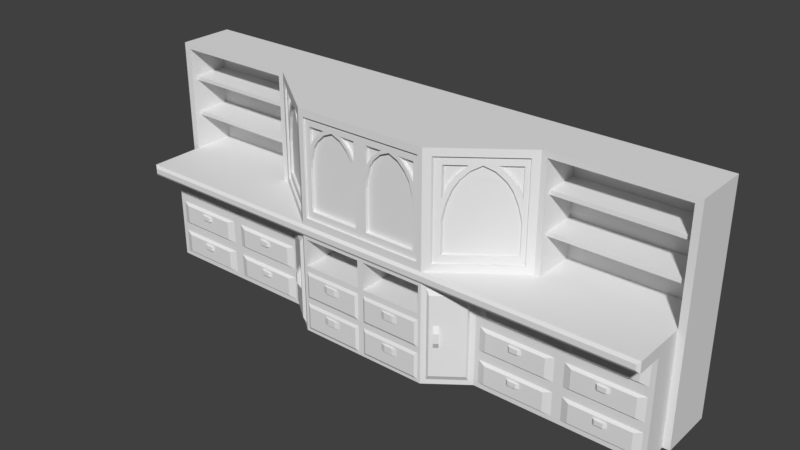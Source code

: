 # Source: Shelf_Bookcase_3.blend  (saved by Blender 2.79.0; exported with 4.5.12 LTS)
import bpy
from mathutils import Matrix  # noqa: F401  (used for matrix-valued properties, if any)

bpy.ops.wm.read_factory_settings(use_empty=True)
scene = bpy.context.scene
scene.name = 'Scene'

# ---- collections
col_collection_3 = bpy.data.collections.new('Collection 3'); scene.collection.children.link(col_collection_3)

# ---- world
world_world = bpy.data.worlds.new('World'); scene.world = world_world
world_world.color = (0.05088, 0.05088, 0.05088)
world_world.use_sun_shadow = False
world_world.sun_shadow_jitter_overblur = 0.0
world_world.cycles.sampling_method = 'MANUAL'

# ---- meshes
me_windows = bpy.data.meshes.new('Windows')
me_windows.from_pydata([(-0.706, -0.372, 1.422), (-0.9403, -0.1964, 1.861), (-0.706, -0.3719, 1.134), (-1.013, -0.1422, 1.816), (-1.175, -0.02091, 1.134), (-1.175, -0.02093, 1.422), (-1.152, -0.03814, 1.55), (-1.117, -0.06405, 1.664), (-1.078, -0.09328, 1.739), (-0.729, -0.3548, 1.55), (-0.7636, -0.3288, 1.664), (-0.8026, -0.2996, 1.739), (-0.8679, -0.2507, 1.816), (-0.513, -0.4523, 1.134), (-0.05083, -0.4523, 1.134), (-0.513, -0.4523, 1.502), (-0.5034, -0.4523, 1.584), (-0.4755, -0.4523, 1.69), (-0.4321, -0.4523, 1.76), (-0.3649, -0.4523, 1.825), (-0.2819, -0.4523, 1.861), (-0.1989, -0.4523, 1.825), (-0.1317, -0.4523, 1.76), (-0.0883, -0.4523, 1.69), (-0.06043, -0.4523, 1.584), (-0.05083, -0.4523, 1.502), (-0.1114, -0.4523, 1.778), (-0.06502, -0.4523, 1.703), (-0.06043, -0.4523, 1.686), (-0.2146, -0.4523, 1.861), (-0.1831, -0.4523, 1.847), (-0.06043, -0.4523, 1.861), (-0.5084, -0.4523, 1.703), (-0.513, -0.4523, 1.686), (-0.3588, -0.4523, 1.861), (-0.513, -0.4523, 1.861), (-0.462, -0.4523, 1.778), (-0.3903, -0.4523, 1.847), (-0.706, -0.372, 1.588), (-0.7423, -0.3448, 1.705), (-0.7061, -0.3719, 1.861), (-0.7851, -0.3127, 1.782), (-0.8567, -0.259, 1.861), (-1.096, -0.08013, 1.782), (-1.138, -0.04804, 1.705), (-1.024, -0.1338, 1.861), (-1.175, -0.02089, 1.588), (-1.175, -0.02086, 1.861), (-0.9403, -0.1964, 1.578), (-0.2819, -0.4523, 1.604)], [], [(30, 26, 31), (14, 49, 13), (1, 48, 12), (6, 48, 7), (12, 48, 11), (5, 48, 6), (11, 48, 10), (2, 48, 4), (10, 48, 9), (9, 48, 0), (3, 48, 1), (4, 48, 5), (8, 48, 3), (0, 48, 2), (7, 48, 8), (23, 22, 49), (16, 15, 49), (24, 23, 49), (17, 16, 49), (25, 24, 49), (18, 17, 49), (19, 18, 49), (20, 19, 49), (25, 49, 14), (21, 20, 49), (22, 21, 49), (15, 13, 49), (32, 35, 33), (27, 28, 31), (26, 27, 31), (36, 35, 32), (29, 30, 31), (37, 35, 36), (34, 35, 37), (43, 47, 44), (38, 40, 39), (41, 40, 42), (39, 40, 41), (45, 47, 43), (44, 47, 46)])
me_windows.use_remesh_preserve_volume = False
me_windows.use_remesh_preserve_attributes = False
me_windows.use_mirror_vertex_groups = False
me_windows.update()
me_bookcase_3 = bpy.data.meshes.new('Bookcase_3')
me_bookcase_3.from_pydata([(-2.439, -0.25, 0.0), (-2.5, 0.0, 2.0), (-2.5, 0.5, 0.0), (-2.5, 0.5, 2.0), (-0.6608, -0.4599, 1.933), (-0.6073, 0.5, 2.0), (-1.243, 0.5, 0.06422), (-1.273, 0.5, 2.0), (-1.689, -0.25, 0.3), (-1.22, -0.04015, 1.933), (-0.6073, 0.5, 0.06422), (-0.6423, -0.4737, 0.04373), (-2.439, 0.0, 1.0), (-2.5, 0.5, 1.0), (-0.6608, -0.4599, 1.067), (-1.322, 0.0, 1.0), (-1.243, 0.5, 1.0), (-2.439, 0.0, 0.0), (-1.689, -0.25, 0.6), (-0.6073, 0.0, 0.0), (-0.6073, 0.0, 2.0), (-0.8847, 0.5, 0.06422), (-0.8847, 0.5, 2.0), (-0.9053, -0.2763, 0.04373), (-0.8847, 0.0, 2.0), (-0.8847, 0.0, 0.0), (-1.243, 0.5, 0.9), (-2.5, 0.0, 1.0), (-0.6073, -0.25, 0.0), (-0.6423, -0.4737, 0.8563), (0.0, 0.0, 0.0), (-2.439, -0.25, 0.9), (-0.6073, -0.5, 0.9), (-2.5, 0.0, 0.0), (-0.6073, -0.5, 1.0), (-2.5, 0.0, 0.9), (0.0, 0.5, 0.9), (0.0, -0.5, 0.9), (-2.439, 0.0, 1.951), (-0.9053, -0.2763, 0.8563), (-2.439, 0.5, 2.0), (-2.439, 0.5, 1.0), (0.0, 0.5, 2.0), (0.0, -0.5, 2.0), (0.0, 0.0, 2.0), (-2.5, 0.5, 0.9), (0.0, -0.5, 1.0), (0.0, 0.5, 1.0), (0.0, -0.5, 0.0), (0.0, 0.5, 0.0), (0.0, -0.25, 0.0), (-2.439, 0.5, 0.06422), (-2.439, 0.5, 0.9), (-2.5, 0.0, 1.316), (-2.5, 0.0, 1.351), (-2.5, 0.0, 1.649), (-2.5, 0.0, 1.684), (-0.6608, -0.4599, 1.351), (-0.6608, -0.4599, 1.316), (-0.6608, -0.4599, 1.684), (-0.5638, -0.5, 1.649), (-1.243, 0.5, 1.333), (-1.243, 0.5, 1.667), (-2.5, 0.5, 1.667), (-2.5, 0.5, 1.333), (-0.8847, 0.375, 2.0), (-1.322, 0.0, 1.684), (-1.22, -0.04015, 1.649), (-1.322, 0.0, 1.351), (-1.22, -0.04015, 1.316), (-0.8847, 0.375, 0.0), (-2.5, 0.0, 1.667), (-2.5, 0.0, 1.333), (-2.5, 0.375, 0.0), (-0.6073, 0.375, 2.0), (-2.439, 0.5, 1.667), (-2.439, 0.5, 1.333), (0.0, 0.5, 1.333), (0.0, 0.5, 1.667), (-0.5638, 0.375, 1.684), (-3.725e-09, 0.375, 1.684), (-3.725e-09, 0.375, 1.649), (-0.5638, 0.375, 1.649), (-2.439, 0.0, 1.684), (-2.439, 0.0, 1.649), (-2.439, 0.0, 1.351), (-2.439, 0.0, 1.316), (-0.5638, -0.5, 1.067), (-0.5638, -0.5, 1.316), (-0.5638, -0.5, 1.933), (-0.5638, -0.5, 1.684), (-0.6608, -0.4599, 1.649), (-0.5638, -0.5, 1.351), (-1.22, -0.04015, 1.684), (-1.322, 0.0, 1.649), (-1.22, -0.04015, 1.351), (-1.322, 0.0, 1.316), (-1.322, 0.0, 1.951), (-1.22, -0.04015, 1.067), (-0.6608, 0.375, 1.316), (-1.22, 0.375, 1.684), (-0.6608, 0.375, 1.649), (-1.662, 0.0, 0.0), (-1.22, 0.375, 1.351), (-1.22, 0.375, 1.067), (-0.6608, 0.375, 1.351), (-1.22, 0.375, 1.649), (-0.6608, 0.375, 1.684), (-1.22, 0.375, 1.316), (-0.6608, 0.375, 1.067), (-0.6608, 0.375, 1.933), (-1.22, 0.375, 1.933), (-2.5, 0.375, 1.0), (-2.5, 0.375, 0.9), (0.0, 0.375, 2.0), (-0.6073, 0.375, 0.0), (0.0, 0.375, 0.0), (-2.5, 0.375, 2.0), (-1.273, 0.375, 2.0), (-1.273, 0.375, 0.0), (-2.439, 0.375, 2.0), (-2.439, 0.375, 0.0), (-2.5, 0.375, 1.333), (-2.5, 0.375, 1.667), (-1.22, -0.01515, 1.067), (-1.218, 0.09395, 1.649), (-1.22, 0.09395, 1.351), (-1.22, 0.09395, 1.684), (-1.22, -0.01515, 1.933), (-0.6594, -0.3258, 1.684), (-0.6608, -0.4349, 1.933), (-0.6608, -0.3258, 1.316), (-0.6608, -0.3258, 1.351), (-0.6594, -0.3258, 1.649), (-0.6608, -0.4349, 1.067), (-1.218, 0.09395, 1.316), (-2.439, 0.0, 0.9), (-1.689, -0.25, 0.9), (-1.243, 0.5, 0.6), (-0.6073, -0.5181, 0.9741), (-0.6073, -0.5181, 0.9259), (-1.689, -0.25, 0.0), (-1.243, 0.5, 0.3), (-2.5, 0.5, 0.3), (-2.413, -0.5181, 0.9741), (-2.413, -0.5181, 0.9259), (-2.5, 0.5, 0.6), (-0.6423, -0.4737, 0.3), (-0.6423, -0.4737, 0.6), (-2.439, -0.25, 0.3), (-2.439, -0.25, 0.6), (0.0, -0.5, 0.3), (0.0, -0.5, 0.6), (-0.9053, -0.2763, 0.3), (-0.9053, -0.2763, 0.6), (-2.5, 0.0, 0.6), (-2.5, 0.0, 0.3), (0.0, 0.5, 0.3), (0.0, 0.5, 0.6), (-2.439, 0.5, 0.6), (-2.439, 0.5, 0.3), (-2.439, 0.0, 0.3), (-2.439, 0.0, 0.6), (-2.5, 0.375, 0.6), (-2.5, 0.375, 0.3), (-0.342, -0.5267, 0.2247), (-0.342, -0.5267, 0.1623), (-0.2653, -0.5267, 0.1623), (-0.2653, -0.5267, 0.2247), (-0.5801, -0.5, 0.8727), (-0.5801, -0.5, 0.6273), (-0.02726, -0.5, 0.6273), (-0.02726, -0.5, 0.8727), (-0.342, -0.5267, 0.5247), (-0.342, -0.5267, 0.4623), (-0.2653, -0.5267, 0.4623), (-0.2653, -0.5267, 0.5247), (-0.02726, 0.375, 0.6273), (-0.02726, 0.375, 0.8727), (-0.5801, 0.375, 0.6273), (-0.5801, 0.375, 0.8727), (-0.6073, -0.5, 2.0), (0.0, -0.5, 1.067), (-0.6073, -0.5, 1.316), (0.0, -0.5, 1.933), (-0.6073, -0.5, 1.684), (-0.6073, -0.5, 1.649), (-0.6073, -0.5, 1.351), (-0.5638, 0.375, 1.316), (-3.725e-09, 0.375, 1.316), (-3.725e-09, 0.375, 1.351), (-0.5638, 0.375, 1.351), (0.0, 0.375, 1.067), (0.0, 0.375, 1.933), (-0.5638, 0.375, 1.067), (-0.5638, 0.375, 1.933), (-0.5638, -0.4099, 1.067), (-0.5638, -0.4099, 1.316), (-3.725e-09, -0.4099, 1.316), (0.0, -0.4099, 1.067), (-0.5638, -0.4099, 1.351), (-0.5638, -0.4099, 1.649), (-3.725e-09, -0.4099, 1.649), (-3.725e-09, -0.4099, 1.351), (-0.5638, -0.4099, 1.933), (0.0, -0.4099, 1.933), (-3.725e-09, -0.4099, 1.684), (-0.5638, -0.4099, 1.684), (-0.6073, -0.5, 0.6), (-0.6073, -0.5, 0.0), (-0.9403, -0.25, 0.0), (-0.9403, -0.25, 0.6), (-0.9403, -0.25, 0.9), (-0.6073, -0.5, 0.3), (-0.9403, -0.25, 0.3), (-0.7349, -0.435, 0.549), (-0.6991, -0.4618, 0.549), (-0.7349, -0.435, 0.351), (-0.6991, -0.4618, 0.351), (-0.6717, -0.4824, 0.811), (-0.6717, -0.4824, 0.08898), (-0.9055, -0.3069, 0.08898), (-0.9055, -0.3069, 0.811), (-0.9055, -0.3069, 0.5833), (-0.6717, -0.4824, 0.5833), (-0.9055, -0.3069, 0.3167), (-0.6717, -0.4824, 0.3167), (-0.7538, -0.4602, 0.4926), (-0.718, -0.487, 0.4926), (-0.7538, -0.4602, 0.4074), (-0.718, -0.487, 0.4074), (-2.396, -0.25, 0.3428), (-1.732, -0.25, 0.3428), (-1.732, -0.25, 0.5572), (-2.396, -0.25, 0.5572), (-1.647, -0.25, 0.3428), (-0.9831, -0.25, 0.3428), (-0.9831, -0.25, 0.5572), (-1.647, -0.25, 0.5572), (-2.396, -0.25, 0.2572), (-2.396, -0.25, 0.04278), (-1.732, -0.25, 0.04278), (-1.732, -0.25, 0.2572), (-2.396, -0.25, 0.6428), (-1.732, -0.25, 0.6428), (-1.732, -0.25, 0.8572), (-2.396, -0.25, 0.8572), (-1.647, -0.25, 0.6428), (-0.9831, -0.25, 0.6428), (-0.9831, -0.25, 0.8572), (-1.647, -0.25, 0.8572), (-1.647, -0.25, 0.2572), (-1.647, -0.25, 0.04278), (-0.9831, -0.25, 0.04278), (-0.9831, -0.25, 0.2572), (-2.124, -0.272, 0.4714), (-2.004, -0.272, 0.4714), (-2.124, -0.272, 0.5134), (-2.004, -0.272, 0.5134), (-1.375, -0.272, 0.4714), (-1.255, -0.272, 0.4714), (-1.375, -0.272, 0.5134), (-1.255, -0.272, 0.5134), (-2.124, -0.272, 0.1714), (-2.124, -0.272, 0.2134), (-2.004, -0.272, 0.2134), (-2.004, -0.272, 0.1714), (-2.124, -0.272, 0.7714), (-2.004, -0.272, 0.7714), (-2.124, -0.272, 0.8134), (-2.004, -0.272, 0.8134), (-1.375, -0.272, 0.7714), (-1.255, -0.272, 0.7714), (-1.375, -0.272, 0.8134), (-1.255, -0.272, 0.8134), (-1.375, -0.272, 0.1714), (-1.375, -0.272, 0.2134), (-1.255, -0.272, 0.2134), (-1.255, -0.272, 0.1714), (-0.5638, -0.4549, 1.067), (0.0, -0.4549, 1.933), (-0.5638, -0.4549, 1.649), (-0.5638, -0.4549, 1.316), (0.0, -0.4549, 1.067), (-0.5638, -0.4549, 1.684), (-0.5638, -0.4549, 1.351), (-0.5638, -0.4549, 1.933), (-2.439, 0.375, 1.316), (-2.439, 0.375, 1.0), (-1.322, 0.375, 1.951), (-1.322, 0.375, 1.649), (-1.322, 0.375, 1.316), (-1.322, 0.375, 1.0), (-1.322, 0.375, 1.351), (-1.322, 0.375, 1.684), (-2.439, 0.375, 1.649), (-2.439, 0.375, 1.351), (-2.439, 0.375, 1.951), (-2.439, 0.375, 1.684), (-2.439, 0.05877, 1.684), (-2.439, 0.05877, 1.351), (-1.322, 0.05877, 1.351), (-1.322, 0.05877, 1.684), (-2.439, 0.0, 2.0), (-1.273, 0.0, 2.0), (-1.273, 0.0, 1.0), (-2.439, 0.05877, 1.0), (-1.273, 0.0, 1.684), (-1.273, 0.0, 1.649), (-1.273, 0.0, 1.351), (-1.273, 0.0, 1.316), (-1.322, 0.05877, 1.0), (-1.322, 0.05877, 1.951), (-2.439, 0.05877, 1.951), (-1.322, 0.05877, 1.649), (-1.243, 0.5, 1.921), (-0.8847, 0.5, 1.921), (-2.5, 0.5, 1.921), (-0.6073, 0.5, 1.921), (-2.5, 0.0, 1.951), (0.0, 0.5, 1.921), (-2.439, 0.5, 1.921), (-2.5, 0.375, 1.951), (-2.439, 0.05877, 1.649), (-1.322, 0.05877, 1.316), (-1.243, 0.5, 1.069), (-0.6073, 0.5, 1.069), (-2.5, 0.0, 1.049), (0.0, 0.5, 1.069), (-2.439, 0.5, 1.069), (-2.5, 0.5, 1.069), (-2.5, 0.375, 1.049), (-2.439, 0.05877, 1.316), (-0.04, 0.5, 1.667), (-0.04, 0.5, 1.333), (-0.04, 0.5, 1.921), (-1.313, 0.5, 1.333), (-1.313, 0.5, 1.667), (-1.313, 0.5, 1.069), (-1.313, 0.5, 1.921), (-0.04, 0.5, 1.069), (-0.8847, 0.5, 1.069), (-0.6073, 0.5, 0.0), (-1.313, 0.5, 0.6), (-1.313, 0.5, 0.9), (-1.313, 0.5, 1.0), (-1.313, 0.5, 0.06422), (-0.8847, 0.5, 0.0), (-0.04, 0.5, 0.6), (-0.04, 0.5, 0.06422), (-0.04, 0.5, 0.9), (-0.04, 0.5, 1.0), (-0.8847, 0.5, 1.0), (-0.6073, 0.5, 1.0), (-1.313, 0.5, 0.3), (-0.04, 0.5, 0.3), (-1.273, 0.5, 0.0), (-2.439, 0.5, 0.0), (-0.8847, 0.4655, 1.333), (-0.8847, 0.4655, 1.667), (-0.6073, 0.4655, 0.9), (-0.6073, 0.4655, 1.0), (-0.6073, 0.4655, 0.6), (-0.8847, 0.4655, 0.6), (-0.8847, 0.4655, 0.9), (-1.243, 0.4655, 0.9), (-0.04, 0.4655, 0.9), (-0.04, 0.4655, 0.6), (-0.04, 0.4655, 1.0), (-0.8847, 0.4655, 1.0), (-0.6073, 0.4655, 1.333), (-0.6073, 0.4655, 1.667), (-0.04, 0.4655, 1.667), (-0.04, 0.4655, 1.333), (-0.04, 0.4655, 1.921), (-1.243, 0.4655, 1.667), (-1.243, 0.4655, 1.333), (-1.313, 0.4655, 1.333), (-2.439, 0.4655, 1.333), (-1.313, 0.4655, 1.667), (-2.439, 0.4655, 1.667), (-0.8847, 0.4655, 1.069), (-0.6073, 0.4655, 0.3), (-0.6073, 0.4655, 0.06422), (-0.8847, 0.4655, 0.06422), (-0.8847, 0.4655, 0.3), (-0.04, 0.4655, 0.06422), (-0.04, 0.4655, 0.3), (-2.439, 0.4655, 0.3), (-1.313, 0.4655, 0.3), (-2.439, 0.4655, 0.6), (-1.313, 0.4655, 0.6), (-1.243, 0.4655, 0.6), (-1.243, 0.4655, 0.3), (-0.8847, 0.4655, 1.921), (-0.6073, 0.4655, 1.921), (-0.6073, 0.4655, 1.069), (-0.04, 0.4655, 1.069), (-1.243, 0.4655, 1.069), (-1.243, 0.4655, 1.921), (-1.243, 0.4655, 1.0), (-1.243, 0.4655, 0.06422), (-1.313, 0.4655, 0.9), (-1.313, 0.4655, 1.0), (-2.439, 0.4655, 1.0), (-1.313, 0.4655, 0.06422), (-2.439, 0.4655, 0.06422), (-2.439, 0.4655, 1.069), (-1.313, 0.4655, 1.069), (-1.313, 0.4655, 1.921), (-2.439, 0.4655, 1.921), (-2.439, 0.4655, 0.9), (0.0, -0.5181, 0.9741), (0.0, -0.5181, 0.9259), (-2.439, -0.5, 0.9), (-2.439, -0.5, 1.0), (-0.02726, -0.5, 0.02726), (-0.02726, -0.5, 0.2727), (-0.02726, -0.5, 0.3273), (-0.02726, -0.5, 0.5727), (-0.5801, -0.5, 0.02726), (-0.5801, -0.5, 0.2727), (-0.5801, -0.5, 0.3273), (-0.5801, -0.5, 0.5727), (-0.0518, -0.5141, 0.0518), (-0.0518, -0.5141, 0.2482), (-0.0518, -0.5141, 0.3518), (-0.0518, -0.5141, 0.5482), (-0.5555, -0.5141, 0.0518), (-0.5555, -0.5141, 0.2482), (-0.5555, -0.5141, 0.3518), (-0.5555, -0.5141, 0.5482), (-0.224, -0.5141, 0.1623), (-0.224, -0.5141, 0.2247), (-0.224, -0.5141, 0.4623), (-0.224, -0.5141, 0.5247), (-0.3834, -0.5141, 0.1623), (-0.3834, -0.5141, 0.2247), (-0.3834, -0.5141, 0.4623), (-0.3834, -0.5141, 0.5247), (-2.33, -0.272, 0.3642), (-1.799, -0.272, 0.3642), (-2.33, -0.272, 0.5358), (-1.799, -0.272, 0.5358), (-1.58, -0.272, 0.3642), (-1.049, -0.272, 0.3642), (-1.58, -0.272, 0.5358), (-1.049, -0.272, 0.5358), (-2.33, -0.272, 0.06422), (-2.33, -0.272, 0.2358), (-1.799, -0.272, 0.2358), (-1.799, -0.272, 0.06422), (-2.33, -0.272, 0.6642), (-1.799, -0.272, 0.6642), (-2.33, -0.272, 0.8358), (-1.799, -0.272, 0.8358), (-1.58, -0.272, 0.6642), (-1.049, -0.272, 0.6642), (-1.58, -0.272, 0.8358), (-1.049, -0.272, 0.8358), (-1.58, -0.272, 0.06422), (-1.58, -0.272, 0.2358), (-1.049, -0.272, 0.2358), (-1.049, -0.272, 0.06422), (-2.1, -0.2905, 0.4714), (-2.028, -0.2905, 0.4714), (-2.1, -0.2905, 0.5134), (-2.028, -0.2905, 0.5134), (-1.351, -0.2905, 0.4714), (-1.279, -0.2905, 0.4714), (-1.351, -0.2905, 0.5134), (-1.279, -0.2905, 0.5134), (-2.1, -0.2905, 0.1714), (-2.1, -0.2905, 0.2134), (-2.028, -0.2905, 0.2134), (-2.028, -0.2905, 0.1714), (-2.1, -0.2905, 0.7714), (-2.028, -0.2905, 0.7714), (-2.1, -0.2905, 0.8134), (-2.028, -0.2905, 0.8134), (-1.351, -0.2905, 0.7714), (-1.279, -0.2905, 0.7714), (-1.351, -0.2905, 0.8134), (-1.279, -0.2905, 0.8134), (-1.351, -0.2905, 0.1714), (-1.351, -0.2905, 0.2134), (-1.279, -0.2905, 0.2134), (-1.279, -0.2905, 0.1714), (-1.22, -0.01542, 1.067), (-1.22, -0.01542, 1.933), (-0.6606, -0.4346, 1.933), (0.0, -0.423, 1.067), (-0.5638, -0.4229, 1.067), (-0.9403, -0.225, 1.933), (-0.6606, -0.4346, 1.067), (-1.22, -0.01542, 1.422), (-0.706, -0.3434, 1.134), (-0.9403, -0.1679, 1.861), (-1.175, -0.04947, 1.134), (-0.706, -0.4005, 1.134), (-0.6606, -0.4346, 1.422), (-0.706, -0.3434, 1.422), (-1.175, 0.007656, 1.422), (-1.175, -0.04947, 1.588), (-1.138, -0.07663, 1.705), (-1.095, -0.1087, 1.782), (-1.024, -0.1624, 1.861), (-0.8567, -0.2876, 1.861), (-0.7851, -0.3413, 1.782), (-0.7423, -0.3733, 1.705), (-0.706, -0.4005, 1.588), (-1.078, -0.06469, 1.739), (-1.117, -0.03547, 1.664), (-1.152, -0.009553, 1.55), (-0.729, -0.3262, 1.55), (-0.7636, -0.3003, 1.664), (-0.8026, -0.271, 1.739), (-0.8679, -0.2221, 1.816), (-1.013, -0.1707, 1.816), (-1.152, -0.06673, 1.55), (-0.9403, -0.225, 1.861), (-1.117, -0.09264, 1.664), (-1.078, -0.1219, 1.739), (-0.7289, -0.3833, 1.55), (-0.706, -0.4005, 1.422), (-1.175, -0.04952, 1.422), (-0.8678, -0.2793, 1.816), (-0.8025, -0.3282, 1.739), (-0.7635, -0.3574, 1.664), (-0.7061, -0.4005, 1.861), (-1.175, -0.04945, 1.861), (-1.175, 0.007701, 1.588), (-1.138, -0.01945, 1.705), (-1.096, -0.05154, 1.782), (-1.024, -0.1052, 1.861), (-0.8568, -0.2304, 1.861), (-0.7852, -0.2841, 1.782), (-0.7423, -0.3162, 1.705), (-0.706, -0.3434, 1.588), (-0.7061, -0.3433, 1.861), (-1.175, 0.007726, 1.861), (-1.22, 0.04171, 1.067), (-1.22, 0.04171, 1.933), (-0.6606, -0.3774, 1.933), (-0.9403, -0.1679, 1.933), (-0.6606, -0.3774, 1.067), (-1.22, 0.04171, 1.422), (-1.175, 0.007656, 1.134), (-0.6606, -0.3774, 1.422), (-1.013, -0.1136, 1.816), (0.0, -0.4817, 1.067), (-0.5638, -0.4817, 1.067), (-0.513, -0.4817, 1.134), (-0.513, -0.4229, 1.134), (-0.05083, -0.423, 1.134), (-0.05083, -0.4817, 1.134), (-0.513, -0.4817, 1.502), (-0.3588, -0.4817, 1.861), (-0.513, -0.4817, 1.861), (-0.513, -0.4817, 1.686), (-0.5084, -0.4817, 1.703), (-0.462, -0.4817, 1.778), (-0.3903, -0.4817, 1.847), (-0.05083, -0.4817, 1.502), (-0.06043, -0.4817, 1.861), (-0.1831, -0.4817, 1.847), (-0.1114, -0.4817, 1.778), (-0.06502, -0.4817, 1.703), (-0.06043, -0.4817, 1.686), (-0.2819, -0.423, 1.861), (-0.513, -0.4229, 1.502), (-0.5638, -0.4229, 1.933), (-0.3649, -0.4229, 1.825), (-0.4321, -0.4229, 1.76), (-0.4755, -0.4229, 1.69), (-0.5034, -0.4229, 1.584), (-0.05083, -0.423, 1.502), (-2.886e-05, -0.423, 1.933), (-0.06043, -0.423, 1.584), (-0.0883, -0.423, 1.69), (-0.1317, -0.423, 1.76), (-0.1989, -0.423, 1.825), (-0.1989, -0.4817, 1.825), (-0.2819, -0.4817, 1.861), (-0.2146, -0.4817, 1.861), (-2.886e-05, -0.4817, 1.933), (-0.5034, -0.4817, 1.584), (-0.4755, -0.4817, 1.69), (-0.4321, -0.4817, 1.76), (-0.3649, -0.4817, 1.825), (-0.5638, -0.4817, 1.933), (-0.1317, -0.4817, 1.76), (-0.0883, -0.4817, 1.69), (-0.06043, -0.4817, 1.584), (-0.3588, -0.4229, 1.861), (-0.513, -0.4229, 1.861), (-0.513, -0.4229, 1.686), (-0.5084, -0.4229, 1.703), (-0.462, -0.4229, 1.778), (-0.3903, -0.4229, 1.847), (-0.06043, -0.423, 1.861), (-0.1831, -0.423, 1.847), (-0.1114, -0.423, 1.778), (-0.06502, -0.423, 1.703), (-0.06043, -0.423, 1.686), (-0.2146, -0.423, 1.861)], [], [(331, 122, 64, 330), (20, 181, 43, 44), (282, 279, 196, 197), (159, 52, 411, 390), (317, 3, 40, 321), (351, 350, 366, 368), (29, 39, 222, 219), (50, 48, 209, 28), (125, 126, 103, 106), (348, 355, 387, 367), (19, 28, 210, 25), (65, 74, 5, 22), (102, 25, 210, 141), (113, 112, 13, 45), (115, 19, 25, 70), (116, 30, 19, 115), (140, 145, 414, 32), (120, 117, 1, 303), (231, 232, 441, 440), (115, 70, 347, 342), (4, 9, 128, 130), (118, 304, 24, 65), (75, 321, 410, 380), (38, 303, 1, 319), (137, 212, 32), (355, 349, 386, 387), (28, 209, 210), (9, 4, 181, 304), (163, 113, 45, 146), (122, 123, 63, 64), (30, 50, 28, 19), (253, 254, 462, 463), (354, 346, 405, 389), (353, 351, 368, 361), (139, 140, 413, 412), (74, 20, 44, 114), (339, 337, 379, 409), (118, 120, 303, 304), (121, 119, 102, 17), (343, 354, 389, 391), (119, 70, 25, 102), (172, 169, 180, 178), (146, 45, 52, 159), (73, 121, 17, 33), (45, 13, 41, 52), (128, 127, 100, 111), (322, 117, 3, 317), (85, 84, 55, 54), (27, 53, 72, 327), (38, 83, 299, 313), (12, 15, 311, 306), (16, 352, 369, 400), (83, 84, 323, 299), (318, 335, 374, 395), (336, 338, 408, 377), (201, 200, 191, 82), (205, 204, 195, 193), (51, 160, 388, 406), (54, 55, 71, 72), (85, 86, 332, 300), (330, 64, 76, 329), (64, 63, 75, 76), (282, 285, 92, 88), (54, 72, 53), (56, 71, 55), (65, 24, 20, 74), (15, 96, 324, 311), (84, 85, 300, 323), (329, 76, 378, 407), (14, 98, 305, 34), (129, 130, 110, 107), (134, 131, 99, 109), (52, 41, 404, 411), (346, 51, 406, 405), (85, 54, 53, 86), (83, 56, 55, 84), (132, 133, 101, 105), (107, 100, 127, 129), (12, 86, 53, 27), (58, 14, 34, 183), (318, 395, 394, 316), (59, 91, 186, 185), (57, 58, 183, 187), (67, 93, 307, 308), (69, 95, 309, 310), (111, 100, 107, 110), (91, 57, 187, 186), (4, 59, 185, 181), (93, 9, 304, 307), (95, 67, 308, 309), (98, 69, 310, 305), (124, 134, 109, 104), (133, 125, 106, 101), (106, 103, 105, 101), (129, 127, 125, 133), (135, 124, 104, 108), (352, 353, 361, 369), (24, 304, 181, 20), (319, 1, 117, 322), (2, 357, 121, 73), (7, 40, 120, 118), (5, 74, 114, 42), (72, 71, 123, 122), (155, 35, 113, 163), (7, 118, 65, 22), (357, 356, 119, 121), (40, 3, 117, 120), (347, 70, 119, 356), (49, 116, 115, 342), (35, 27, 112, 113), (327, 72, 122, 331), (105, 103, 126, 132), (98, 14, 134, 124), (132, 126, 135, 131), (131, 135, 108, 99), (108, 104, 109, 99), (249, 250, 458, 459), (252, 253, 463, 460), (34, 305, 12), (12, 31, 414, 415), (15, 12, 305), (12, 136, 31), (149, 161, 17, 0), (155, 162, 136, 35), (35, 136, 12, 27), (33, 17, 161, 156), (156, 161, 162, 155), (31, 136, 162, 150), (150, 162, 161, 149), (33, 156, 164, 73), (156, 155, 163, 164), (315, 316, 394, 399), (337, 336, 377, 379), (2, 51, 357), (143, 146, 159, 160), (245, 246, 454, 455), (41, 345, 403, 404), (73, 164, 143, 2), (164, 163, 146, 143), (76, 75, 380, 378), (335, 333, 372, 374), (31, 137, 32, 414), (17, 102, 141, 0), (11, 147, 226, 220), (154, 153, 225, 223), (345, 344, 402, 403), (349, 10, 383, 386), (62, 315, 399, 375), (334, 340, 397, 373), (213, 209, 420, 421), (209, 48, 416, 420), (48, 151, 417, 416), (151, 213, 421, 417), (32, 208, 170, 169), (208, 152, 171, 170), (152, 37, 172, 171), (37, 32, 169, 172), (208, 213, 422, 423), (213, 151, 418, 422), (151, 152, 419, 418), (152, 208, 423, 419), (165, 166, 167, 168), (180, 179, 177, 178), (173, 174, 175, 176), (171, 172, 178, 177), (170, 171, 177, 179), (169, 170, 179, 180), (182, 87, 34, 46), (89, 184, 43, 181), (87, 88, 183, 34), (60, 90, 185, 186), (279, 283, 199, 196), (88, 92, 187, 183), (197, 196, 194, 188), (82, 191, 190, 81), (92, 60, 186, 187), (195, 79, 80, 193), (90, 89, 181, 185), (188, 194, 192, 189), (207, 206, 80, 79), (200, 197, 198, 203), (200, 203, 190, 191), (204, 207, 79, 195), (196, 199, 192, 194), (202, 201, 82, 81), (198, 197, 188, 189), (206, 207, 201, 202), (281, 285, 200, 201), (286, 284, 207, 204), (280, 286, 204, 205), (284, 281, 201, 207), (29, 148, 208, 32), (11, 23, 210, 209), (154, 39, 212, 211), (39, 29, 32, 212), (148, 147, 213, 208), (147, 11, 209, 213), (23, 153, 214, 210), (153, 154, 211, 214), (225, 221, 220, 226), (222, 223, 224, 219), (218, 216, 228, 230), (23, 11, 220, 221), (153, 23, 221, 225), (147, 148, 224, 226), (39, 154, 223, 222), (148, 29, 219, 224), (215, 216, 224, 223), (218, 217, 225, 226), (216, 218, 226, 224), (217, 215, 223, 225), (227, 229, 230, 228), (216, 215, 227, 228), (215, 217, 229, 227), (217, 218, 230, 229), (248, 249, 459, 457), (149, 8, 232, 231), (8, 18, 233, 232), (18, 150, 234, 233), (150, 149, 231, 234), (8, 214, 236, 235), (214, 211, 237, 236), (211, 18, 238, 237), (18, 8, 235, 238), (149, 0, 240, 239), (0, 141, 241, 240), (141, 8, 242, 241), (8, 149, 239, 242), (150, 18, 244, 243), (18, 137, 245, 244), (137, 31, 246, 245), (31, 150, 243, 246), (18, 211, 248, 247), (211, 212, 249, 248), (212, 137, 250, 249), (137, 18, 247, 250), (8, 141, 252, 251), (141, 210, 253, 252), (210, 214, 254, 253), (214, 8, 251, 254), (264, 263, 472, 473), (270, 269, 478, 479), (255, 256, 465, 464), (275, 278, 487, 484), (262, 261, 470, 471), (268, 270, 479, 477), (235, 236, 445, 444), (234, 231, 440, 442), (239, 240, 448, 449), (238, 235, 444, 446), (243, 244, 453, 452), (232, 233, 443, 441), (242, 239, 449, 450), (247, 248, 457, 456), (236, 237, 447, 445), (246, 243, 452, 454), (251, 252, 460, 461), (233, 234, 442, 443), (240, 241, 451, 448), (250, 247, 456, 458), (237, 238, 446, 447), (244, 245, 455, 453), (254, 251, 461, 462), (241, 242, 450, 451), (67, 95, 126, 125), (58, 57, 132, 131), (9, 93, 127, 128), (91, 59, 129, 133), (22, 5, 318, 316), (59, 4, 130, 129), (14, 58, 131, 134), (57, 91, 133, 132), (10, 21, 384, 383), (93, 67, 125, 127), (69, 98, 124, 135), (95, 69, 135, 126), (90, 60, 281, 284), (184, 89, 286, 280), (89, 90, 284, 286), (60, 92, 285, 281), (87, 182, 283, 279), (197, 200, 285, 282), (88, 87, 279, 282), (27, 327, 331, 112), (66, 97, 312, 302), (66, 94, 308, 307), (68, 96, 310, 309), (94, 66, 302, 314), (302, 299, 323, 314), (301, 300, 332, 324), (306, 311, 292, 288), (333, 334, 373, 372), (97, 66, 307, 304), (94, 68, 309, 308), (96, 15, 305, 310), (71, 319, 322, 123), (344, 343, 391, 402), (123, 322, 317, 63), (63, 317, 321, 75), (83, 38, 319, 56), (56, 319, 71), (312, 313, 297, 289), (303, 38, 97, 304), (13, 330, 329, 41), (21, 6, 401, 384), (325, 61, 376, 398), (26, 16, 400, 365), (112, 331, 330, 13), (300, 301, 293, 296), (86, 12, 306, 332), (96, 68, 301, 324), (68, 94, 314, 301), (97, 38, 313, 312), (294, 289, 297, 298), (292, 291, 287, 288), (293, 290, 295, 296), (332, 306, 288, 287), (299, 302, 294, 298), (313, 299, 298, 297), (311, 324, 291, 292), (314, 323, 295, 290), (301, 314, 290, 293), (324, 332, 287, 291), (323, 300, 296, 295), (302, 312, 289, 294), (334, 333, 78, 77), (333, 335, 320, 78), (354, 343, 138, 142), (337, 339, 315, 62), (325, 16, 345, 338), (340, 334, 77, 328), (329, 338, 345, 41), (362, 363, 364, 360), (344, 345, 16, 26), (336, 337, 62, 61), (6, 21, 347, 356), (10, 349, 49, 342), (348, 350, 36, 158), (350, 351, 47, 36), (356, 346, 6), (315, 339, 7), (325, 341, 352, 16), (21, 10, 342, 347), (346, 354, 142, 6), (338, 336, 61, 325), (349, 355, 157, 49), (355, 348, 158, 157), (51, 346, 356, 357), (5, 42, 335, 318), (326, 353, 352, 341), (7, 22, 316, 315), (2, 143, 160, 51), (326, 340, 351, 353), (328, 47, 351, 340), (7, 339, 321, 40), (343, 344, 26, 138), (335, 42, 320), (385, 384, 401, 393), (387, 386, 383, 382), (374, 372, 371, 395), (411, 404, 403, 402), (378, 380, 379, 377), (372, 373, 370, 371), (382, 385, 363, 362), (396, 381, 358, 370), (369, 364, 365, 400), (368, 366, 360, 361), (390, 411, 402, 391), (407, 378, 377, 408), (382, 383, 384, 385), (359, 358, 376, 375), (394, 359, 375, 399), (361, 360, 364, 369), (395, 371, 359, 394), (406, 388, 389, 405), (388, 390, 391, 389), (366, 367, 362, 360), (367, 387, 382, 362), (364, 363, 392, 365), (363, 385, 393, 392), (371, 370, 358, 359), (380, 410, 409, 379), (358, 381, 398, 376), (373, 397, 396, 370), (321, 339, 409, 410), (341, 325, 398, 381), (326, 341, 381, 396), (160, 159, 390, 388), (338, 329, 407, 408), (340, 326, 396, 397), (142, 138, 392, 393), (350, 348, 367, 366), (6, 142, 393, 401), (138, 26, 365, 392), (61, 62, 375, 376), (139, 412, 46, 34), (413, 140, 32, 37), (130, 128, 111, 110), (144, 139, 34, 415), (12, 415, 34), (145, 144, 415, 414), (425, 424, 416, 417), (427, 426, 418, 419), (428, 429, 421, 420), (429, 425, 417, 421), (424, 428, 420, 416), (430, 431, 423, 422), (431, 427, 419, 423), (426, 430, 422, 418), (433, 432, 424, 425), (435, 434, 426, 427), (436, 437, 429, 428), (437, 433, 425, 429), (432, 436, 428, 424), (438, 439, 431, 430), (439, 435, 427, 431), (434, 438, 430, 426), (168, 167, 432, 433), (176, 175, 434, 435), (166, 165, 437, 436), (165, 168, 433, 437), (167, 166, 436, 432), (174, 173, 439, 438), (173, 176, 435, 439), (175, 174, 438, 434), (256, 255, 440, 441), (255, 257, 442, 440), (258, 256, 441, 443), (257, 258, 443, 442), (260, 259, 444, 445), (259, 261, 446, 444), (262, 260, 445, 447), (261, 262, 447, 446), (263, 264, 449, 448), (264, 265, 450, 449), (266, 263, 448, 451), (265, 266, 451, 450), (268, 267, 452, 453), (267, 269, 454, 452), (270, 268, 453, 455), (269, 270, 455, 454), (272, 271, 456, 457), (271, 273, 458, 456), (274, 272, 457, 459), (273, 274, 459, 458), (275, 276, 461, 460), (276, 277, 462, 461), (278, 275, 460, 463), (277, 278, 463, 462), (464, 465, 467, 466), (468, 469, 471, 470), (473, 472, 475, 474), (476, 477, 479, 478), (480, 481, 483, 482), (485, 484, 487, 486), (278, 277, 486, 487), (257, 255, 464, 466), (271, 272, 481, 480), (265, 264, 473, 474), (256, 258, 467, 465), (273, 271, 480, 482), (263, 266, 475, 472), (258, 257, 466, 467), (272, 274, 483, 481), (266, 265, 474, 475), (259, 260, 469, 468), (274, 273, 482, 483), (267, 268, 477, 476), (261, 259, 468, 470), (276, 275, 484, 485), (269, 267, 476, 478), (260, 262, 471, 469), (277, 276, 485, 486), (140, 139, 144, 145), (541, 547, 496, 545), (500, 524, 499, 494), (546, 502, 547, 541), (593, 578, 576, 563), (506, 493, 489, 530), (525, 495, 488, 498), (501, 548, 545, 496), (499, 496, 547, 498), (525, 502, 513, 519), (519, 513, 512, 521), (521, 512, 511, 522), (522, 511, 549, 518), (518, 549, 497, 520), (501, 524, 523, 514), (514, 523, 528, 515), (515, 528, 527, 516), (516, 527, 526, 517), (518, 520, 493, 506), (504, 503, 519, 521), (505, 504, 521, 522), (506, 505, 522, 518), (508, 507, 526, 527), (509, 508, 527, 528), (510, 509, 528, 523), (529, 490, 493, 507), (520, 526, 507, 493), (525, 519, 503, 495), (524, 500, 510, 523), (530, 489, 495, 503), (529, 510, 500, 490), (503, 504, 532, 531), (504, 505, 533, 532), (505, 506, 534, 533), (509, 510, 538, 537), (510, 529, 539, 538), (530, 503, 531, 540), (506, 530, 540, 534), (507, 508, 536, 535), (529, 507, 535, 539), (517, 526, 520, 497), (499, 524, 501, 496), (534, 540, 542, 544), (549, 534, 544, 497), (532, 512, 513, 531), (533, 511, 512, 532), (534, 549, 511, 533), (536, 516, 517, 535), (537, 515, 516, 536), (538, 514, 515, 537), (539, 535, 544, 543), (497, 544, 535, 517), (502, 546, 531, 513), (501, 514, 538, 548), (540, 531, 546, 542), (539, 543, 548, 538), (488, 494, 499, 498), (567, 568, 604, 603), (552, 556, 590, 551), (576, 554, 555, 563), (577, 569, 571), (554, 576, 577, 491), (571, 570, 553, 492), (553, 554, 491, 492), (555, 552, 551, 550), (585, 563, 555, 550), (552, 553, 570, 556), (556, 586, 590), (508, 509, 537, 536), (560, 561, 598, 597), (558, 559, 596, 595), (557, 558, 595, 594), (570, 571, 595, 596), (571, 569, 594, 595), (569, 572, 599, 594), (572, 573, 598, 599), (593, 563, 585), (573, 574, 597, 598), (596, 597, 574, 575), (559, 560, 597, 596), (566, 567, 603, 602), (565, 566, 602, 601), (564, 584, 605, 600), (562, 557, 594, 599), (561, 562, 599, 598), (568, 564, 600, 604), (584, 565, 601, 605), (554, 553, 552, 555), (556, 570, 575, 586), (586, 575, 574, 587), (587, 574, 573, 588), (588, 573, 572, 589), (589, 572, 569, 583), (583, 569, 581, 582), (582, 581, 580, 591), (591, 580, 579, 592), (592, 579, 578, 593), (590, 583, 585), (565, 584, 583, 582), (584, 564, 585, 583), (560, 559, 586, 587), (561, 560, 587, 588), (562, 561, 588, 589), (557, 562, 589, 583), (558, 557, 583, 590), (559, 558, 590, 586), (566, 565, 582, 591), (567, 566, 591, 592), (568, 567, 592, 593), (564, 568, 593, 585), (575, 570, 596), (602, 603, 579, 580), (601, 602, 580, 581), (605, 601, 581, 569), (600, 605, 569, 577), (604, 600, 577, 576), (603, 604, 576, 578), (578, 579, 603), (502, 525, 498, 547)])
me_bookcase_3.use_remesh_preserve_volume = False
me_bookcase_3.use_remesh_preserve_attributes = False
me_bookcase_3.use_mirror_vertex_groups = False
me_bookcase_3.update()

# ---- objects
ob_windhooos = bpy.data.objects.new('Windhooos', me_windows)
ob_bookcase_3 = bpy.data.objects.new('Bookcase_3', me_bookcase_3)

# ---- transforms, parenting, visibility, modifiers, constraints
ob_windhooos.location = (0.0, 0.0, 0.0)
ob_windhooos.lineart.crease_threshold = 0.0
_m = ob_windhooos.modifiers.new('Mirror', 'MIRROR')
ob_bookcase_3.location = (0.0, 0.0, 0.0)
ob_bookcase_3.lineart.crease_threshold = 0.0
_m = ob_bookcase_3.modifiers.new('Mirror', 'MIRROR')

# ---- collection membership
col_collection_3.objects.link(ob_windhooos)
col_collection_3.objects.link(ob_bookcase_3)

# ---- scene / render settings (as saved in the file)
scene.frame_start = 1; scene.frame_end = 250; scene.frame_set(8)
scene.render.engine = 'BLENDER_EEVEE_NEXT'
scene.render.resolution_percentage = 50
scene.render.dither_intensity = 0.0
scene.cycles.use_denoising = False
scene.cycles.samples = 128
scene.cycles.sampling_pattern = 'TABULATED_SOBOL'
scene.cycles.light_sampling_threshold = 0.0
scene.cycles.use_adaptive_sampling = False
scene.cycles.use_light_tree = False
scene.cycles.blur_glossy = 0.0
scene.cycles.sample_clamp_indirect = 0.0
scene.view_settings.view_transform = 'Standard'
bpy.context.view_layer.update()

# ---- added for rendering (the .blend has no active camera and no usable light): camera, sun
cam_auto = bpy.data.cameras.new('AutoCamera')
cam_auto.lens = 50.0
cam_auto.sensor_width = 36.0
cam_auto.clip_end = 1000.0
ob_auto_camera = bpy.data.objects.new('AutoCamera', cam_auto)
scene.collection.objects.link(ob_auto_camera)
ob_auto_camera.location = (5.07224, -6.10005, 5.05779)
ob_auto_camera.rotation_euler = (1.09748, -7.21219e-08, 0.694738)
scene.camera = ob_auto_camera
light_auto_sun = bpy.data.lights.new('AutoSun', 'SUN')
light_auto_sun.energy = 3.0
light_auto_sun.angle = 0.0523599
ob_auto_sun = bpy.data.objects.new('AutoSun', light_auto_sun)
scene.collection.objects.link(ob_auto_sun)
ob_auto_sun.rotation_euler = (0.872665, 0.174533, 0.523599)
bpy.context.view_layer.update()
